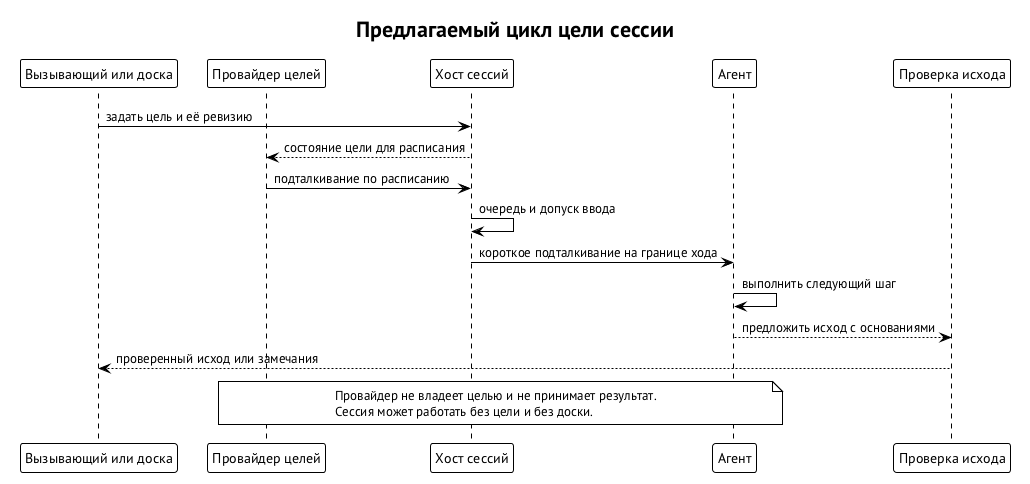

The diagram above was rendered by PlantUML. Its source (embedded in the PNG):
@startuml goal-loop
!theme plain
skinparam defaultFontName "PT Sans"
skinparam shadowing false
title Предлагаемый цикл цели сессии
participant "Вызывающий или доска" as C
participant "Провайдер целей" as P
participant "Хост сессий" as H
participant "Агент" as A
participant "Проверка исхода" as V
C -> H : задать цель и её ревизию
H --> P : состояние цели для расписания
P -> H : подталкивание по расписанию
H -> H : очередь и допуск ввода
H -> A : короткое подталкивание на границе хода
A -> A : выполнить следующий шаг
A --> V : предложить исход с основаниями
V --> C : проверенный исход или замечания
note over P, A
  Провайдер не владеет целью и не принимает результат.
  Сессия может работать без цели и без доски.
end note
@enduml